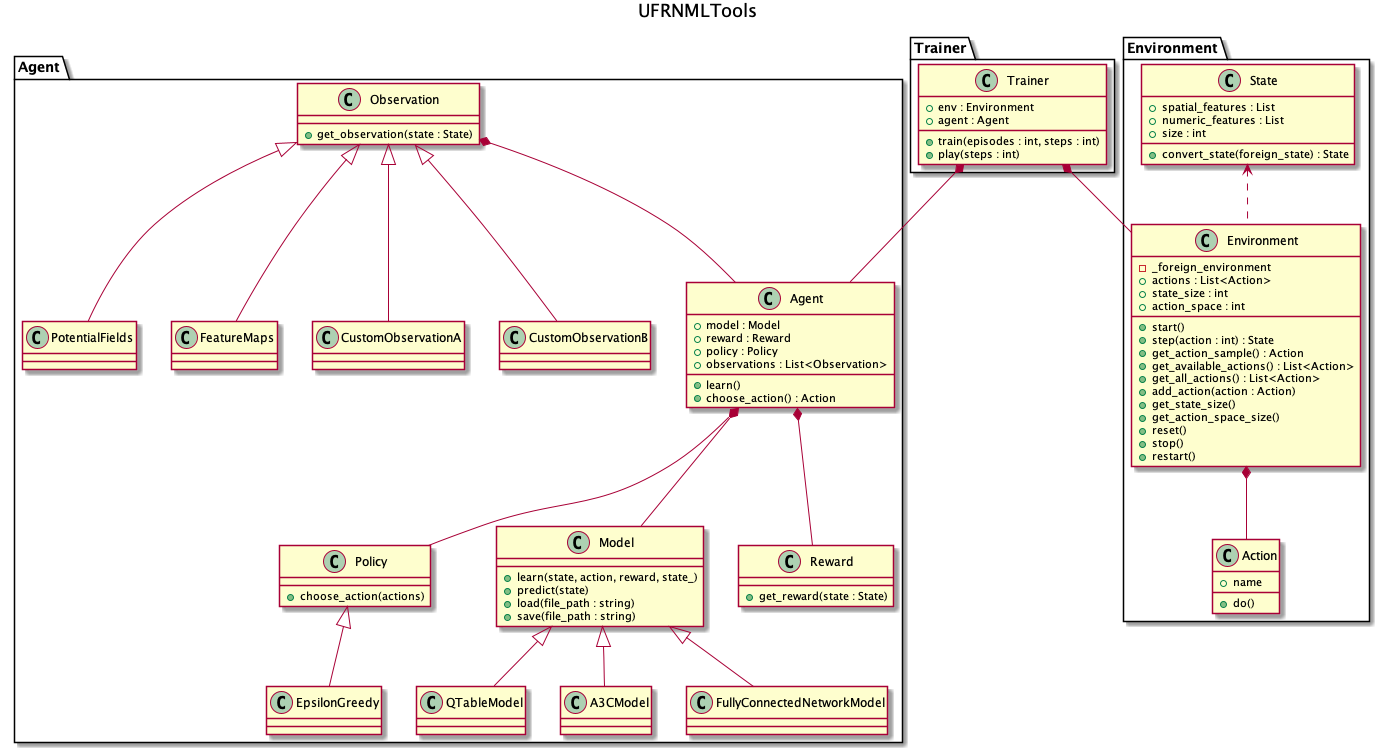

The diagram above was rendered by PlantUML. Its source (embedded in the PNG):
@startuml

title UFRNMLTools



package Agent {
    class Agent {
        + model : Model
        + reward : Reward
        + policy : Policy
        + observations : List<Observation>

        + learn()
        + choose_action() : Action
    }

    class Policy {
        + choose_action(actions)
    }

    class Model {
        + learn(state, action, reward, state_)
        + predict(state)
        + load(file_path : string)
        + save(file_path : string)
    }

    class Reward {
        + get_reward(state : State)
    }

    class Observation {
        + get_observation(state : State)
    }

    class EpsilonGreedy

    class FullyConnectedNetworkModel
    class QTableModel
    class A3CModel

    class PotentialFields
    class FeatureMaps
    class CustomObservationA
    class CustomObservationB

}


package Environment {
    class Environment {
        - _foreign_environment
        + actions : List<Action>
        + state_size : int
        + action_space : int
        
        + start()
        + step(action : int) : State
        + get_action_sample() : Action
        + get_available_actions() : List<Action>
        + get_all_actions() : List<Action>
        + add_action(action : Action)
        + get_state_size()
        + get_action_space_size()
        + reset()
        + stop()
        + restart()
    }

    class State {
        + spatial_features : List
        + numeric_features : List
        + size : int

        + convert_state(foreign_state) : State
    }

    class Action {
        + name

        + do()
    }
}

package Trainer {
    class Trainer {
        + env : Environment
        + agent : Agent

        + train(episodes : int, steps : int)
        + play(steps : int)
    }
}





State <.. Environment


Agent *-- Model
Agent *-- Policy
Agent *-- Reward
Observation *-- Agent

Trainer *-- Agent
Trainer *-- Environment

Environment *-- Action


Policy <|-- EpsilonGreedy

Model <|-- FullyConnectedNetworkModel
Model <|-- QTableModel
Model <|-- A3CModel

Observation <|-- FeatureMaps
Observation <|-- PotentialFields
Observation <|-- CustomObservationA
Observation <|-- CustomObservationB

@enduml